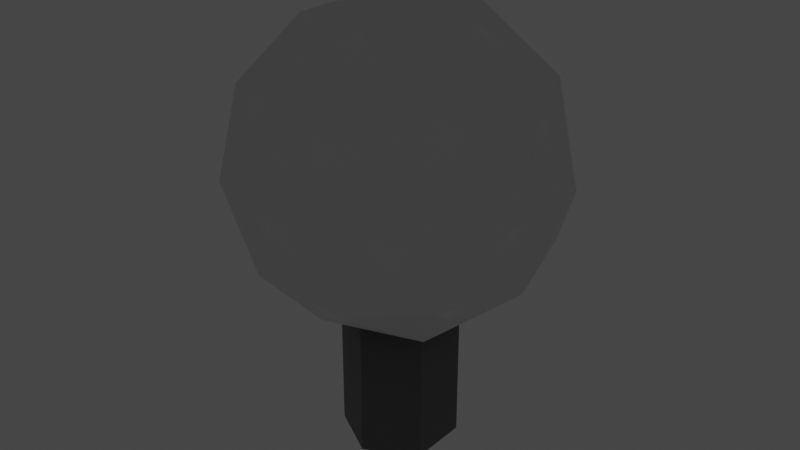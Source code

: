 # Source: Lamp.blend  (saved by Blender 3.4.6; exported with 4.5.12 LTS)
import bpy
from mathutils import Matrix  # noqa: F401  (used for matrix-valued properties, if any)

bpy.ops.wm.read_factory_settings(use_empty=True)
scene = bpy.context.scene
scene.name = 'Scene'

# ---- collections
col_lamp = bpy.data.collections.new('Lamp'); scene.collection.children.link(col_lamp)

# ---- materials (node trees are filled in below, after node groups)
mat_lamp = bpy.data.materials.new('Lamp')
mat_lamp.use_transparent_shadow = False
mat_base = bpy.data.materials.new('Base')
mat_base.use_transparent_shadow = False

# ---- material node trees
mat_lamp.use_nodes = True; mat_lamp.node_tree.nodes.clear()
_N = mat_lamp.node_tree.nodes; _L = mat_lamp.node_tree.links
n0 = _N.new('ShaderNodeBsdfPrincipled'); n0.name = 'Principled BSDF'; n0.location = (10, 300)
n0.distribution = 'GGX'
n0.subsurface_method = 'RANDOM_WALK_SKIN'
n0.inputs[3].default_value = 1.45
n0.inputs[27].default_value = (0.0, 0.0, 0.0, 1.0)
n0.inputs[28].default_value = 1.0
n1 = _N.new('ShaderNodeOutputMaterial'); n1.name = 'Material Output'; n1.location = (300, 300)
_L.new(n0.outputs[0], n1.inputs[0])
n1.is_active_output = True
mat_base.use_nodes = True; mat_base.node_tree.nodes.clear()
_N = mat_base.node_tree.nodes; _L = mat_base.node_tree.links
n0 = _N.new('ShaderNodeBsdfPrincipled'); n0.name = 'Principled BSDF'; n0.location = (10, 300)
n0.distribution = 'GGX'
n0.subsurface_method = 'RANDOM_WALK_SKIN'
n0.inputs[0].default_value = (0.07384, 0.07491, 0.07818, 1.0)
n0.inputs[3].default_value = 1.45
n0.inputs[27].default_value = (0.0, 0.0, 0.0, 1.0)
n0.inputs[28].default_value = 1.0
n1 = _N.new('ShaderNodeOutputMaterial'); n1.name = 'Material Output'; n1.location = (300, 300)
_L.new(n0.outputs[0], n1.inputs[0])
n1.is_active_output = True

# ---- world
world_world = bpy.data.worlds.new('World'); scene.world = world_world
world_world.use_nodes = True; world_world.node_tree.nodes.clear()
_N = world_world.node_tree.nodes; _L = world_world.node_tree.links
n0 = _N.new('ShaderNodeOutputWorld'); n0.name = 'World Output'; n0.location = (300, 300)
n1 = _N.new('ShaderNodeBackground'); n1.name = 'Background'; n1.location = (10, 300)
n1.inputs[0].default_value = (0.05088, 0.05088, 0.05088, 1.0)
_L.new(n1.outputs[0], n0.inputs[0])
n0.is_active_output = True
world_world.color = (0.05088, 0.05088, 0.05088)
world_world.use_sun_shadow = False
world_world.sun_shadow_jitter_overblur = 0.0

# ---- lights
light_light = bpy.data.lights.new('Light', 'POINT')
light_light.transmission_factor = 0.0
light_light.energy = 206.9
light_light.shadow_soft_size = 4.87
light_light.shadow_maximum_resolution = 0.006
light_light.use_absolute_resolution = True

# ---- meshes
me_icosphere = bpy.data.meshes.new('Icosphere')
me_icosphere.from_pydata([(0.0, 0.0, -1.0), (0.7236, -0.5257, -0.4472), (-0.2764, -0.8506, -0.4472), (-0.8944, 0.0, -0.4472), (-0.2764, 0.8506, -0.4472), (0.7236, 0.5257, -0.4472), (0.2764, -0.8506, 0.4472), (-0.7236, -0.5257, 0.4472), (-0.7236, 0.5257, 0.4472), (0.2764, 0.8506, 0.4472), (0.8944, 0.0, 0.4472), (0.0, 0.0, 1.0), (-0.1625, -0.5, -0.8507), (0.4253, -0.309, -0.8507), (0.2629, -0.809, -0.5257), (0.8506, 0.0, -0.5257), (0.4253, 0.309, -0.8507), (-0.5257, 0.0, -0.8507), (-0.6882, -0.5, -0.5257), (-0.1625, 0.5, -0.8507), (-0.6882, 0.5, -0.5257), (0.2629, 0.809, -0.5257), (0.9511, -0.309, 0.0), (0.9511, 0.309, 0.0), (0.0, -1.0, 0.0), (0.5878, -0.809, 0.0), (-0.9511, -0.309, 0.0), (-0.5878, -0.809, 0.0), (-0.5878, 0.809, 0.0), (-0.9511, 0.309, 0.0), (0.5878, 0.809, 0.0), (0.0, 1.0, 0.0), (0.6882, -0.5, 0.5257), (-0.2629, -0.809, 0.5257), (-0.8506, 0.0, 0.5257), (-0.2629, 0.809, 0.5257), (0.6882, 0.5, 0.5257), (0.1625, -0.5, 0.8507), (0.5257, 0.0, 0.8507), (-0.4253, -0.309, 0.8507), (-0.4253, 0.309, 0.8507), (0.1625, 0.5, 0.8507)], [], [(0, 13, 12), (1, 13, 15), (0, 12, 17), (0, 17, 19), (0, 19, 16), (1, 15, 22), (2, 14, 24), (3, 18, 26), (4, 20, 28), (5, 21, 30), (1, 22, 25), (2, 24, 27), (3, 26, 29), (4, 28, 31), (5, 30, 23), (6, 32, 37), (7, 33, 39), (8, 34, 40), (9, 35, 41), (10, 36, 38), (38, 41, 11), (38, 36, 41), (36, 9, 41), (41, 40, 11), (41, 35, 40), (35, 8, 40), (40, 39, 11), (40, 34, 39), (34, 7, 39), (39, 37, 11), (39, 33, 37), (33, 6, 37), (37, 38, 11), (37, 32, 38), (32, 10, 38), (23, 36, 10), (23, 30, 36), (30, 9, 36), (31, 35, 9), (31, 28, 35), (28, 8, 35), (29, 34, 8), (29, 26, 34), (26, 7, 34), (27, 33, 7), (27, 24, 33), (24, 6, 33), (25, 32, 6), (25, 22, 32), (22, 10, 32), (30, 31, 9), (30, 21, 31), (21, 4, 31), (28, 29, 8), (28, 20, 29), (20, 3, 29), (26, 27, 7), (26, 18, 27), (18, 2, 27), (24, 25, 6), (24, 14, 25), (14, 1, 25), (22, 23, 10), (22, 15, 23), (15, 5, 23), (16, 21, 5), (16, 19, 21), (19, 4, 21), (19, 20, 4), (19, 17, 20), (17, 3, 20), (17, 18, 3), (17, 12, 18), (12, 2, 18), (15, 16, 5), (15, 13, 16), (13, 0, 16), (12, 14, 2), (12, 13, 14), (13, 1, 14)])
_uv = me_icosphere.uv_layers.new(name='UVMap')
_uv.uv.foreach_set('vector', [0.1818, 0.0, 0.2273, 0.07873, 0.1364, 0.07873, 0.2727, 0.1575, 0.3182, 0.07873, 0.3636, 0.1575, 0.9091, 0.0, 0.9545, 0.07873, 0.8636, 0.07873, 0.7273, 0.0, 0.7727, 0.07873, 0.6818, 0.07873, 0.5455, 0.0, 0.5909, 0.07873, 0.5, 0.07873, 0.2727, 0.1575, 0.3636, 0.1575, 0.3182, 0.2362, 0.09091, 0.1575, 0.1818, 0.1575, 0.1364, 0.2362, 0.8182, 0.1575, 0.9091, 0.1575, 0.8636, 0.2362, 0.6364, 0.1575, 0.7273, 0.1575, 0.6818, 0.2362, 0.4545, 0.1575, 0.5455, 0.1575, 0.5, 0.2362, 0.2727, 0.1575, 0.3182, 0.2362, 0.2273, 0.2362, 0.09091, 0.1575, 0.1364, 0.2362, 0.04546, 0.2362, 0.8182, 0.1575, 0.8636, 0.2362, 0.7727, 0.2362, 0.6364, 0.1575, 0.6818, 0.2362, 0.5909, 0.2362, 0.4545, 0.1575, 0.5, 0.2362, 0.4091, 0.2362, 0.1818, 0.3149, 0.2727, 0.3149, 0.2273, 0.3937, 0.0, 0.3149, 0.09091, 0.3149, 0.04546, 0.3937, 0.7273, 0.3149, 0.8182, 0.3149, 0.7727, 0.3937, 0.5455, 0.3149, 0.6364, 0.3149, 0.5909, 0.3937, 0.3636, 0.3149, 0.4545, 0.3149, 0.4091, 0.3937, 0.4091, 0.3937, 0.5, 0.3937, 0.4545, 0.4724, 0.4091, 0.3937, 0.4545, 0.3149, 0.5, 0.3937, 0.4545, 0.3149, 0.5455, 0.3149, 0.5, 0.3937, 0.5909, 0.3937, 0.6818, 0.3937, 0.6364, 0.4724, 0.5909, 0.3937, 0.6364, 0.3149, 0.6818, 0.3937, 0.6364, 0.3149, 0.7273, 0.3149, 0.6818, 0.3937, 0.7727, 0.3937, 0.8636, 0.3937, 0.8182, 0.4724, 0.7727, 0.3937, 0.8182, 0.3149, 0.8636, 0.3937, 0.8182, 0.3149, 0.9091, 0.3149, 0.8636, 0.3937, 0.04546, 0.3937, 0.1364, 0.3937, 0.09091, 0.4724, 0.04546, 0.3937, 0.09091, 0.3149, 0.1364, 0.3937, 0.09091, 0.3149, 0.1818, 0.3149, 0.1364, 0.3937, 0.2273, 0.3937, 0.3182, 0.3937, 0.2727, 0.4724, 0.2273, 0.3937, 0.2727, 0.3149, 0.3182, 0.3937, 0.2727, 0.3149, 0.3636, 0.3149, 0.3182, 0.3937, 0.4091, 0.2362, 0.4545, 0.3149, 0.3636, 0.3149, 0.4091, 0.2362, 0.5, 0.2362, 0.4545, 0.3149, 0.5, 0.2362, 0.5455, 0.3149, 0.4545, 0.3149, 0.5909, 0.2362, 0.6364, 0.3149, 0.5455, 0.3149, 0.5909, 0.2362, 0.6818, 0.2362, 0.6364, 0.3149, 0.6818, 0.2362, 0.7273, 0.3149, 0.6364, 0.3149, 0.7727, 0.2362, 0.8182, 0.3149, 0.7273, 0.3149, 0.7727, 0.2362, 0.8636, 0.2362, 0.8182, 0.3149, 0.8636, 0.2362, 0.9091, 0.3149, 0.8182, 0.3149, 0.04546, 0.2362, 0.09091, 0.3149, 0.0, 0.3149, 0.04546, 0.2362, 0.1364, 0.2362, 0.09091, 0.3149, 0.1364, 0.2362, 0.1818, 0.3149, 0.09091, 0.3149, 0.2273, 0.2362, 0.2727, 0.3149, 0.1818, 0.3149, 0.2273, 0.2362, 0.3182, 0.2362, 0.2727, 0.3149, 0.3182, 0.2362, 0.3636, 0.3149, 0.2727, 0.3149, 0.5, 0.2362, 0.5909, 0.2362, 0.5455, 0.3149, 0.5, 0.2362, 0.5455, 0.1575, 0.5909, 0.2362, 0.5455, 0.1575, 0.6364, 0.1575, 0.5909, 0.2362, 0.6818, 0.2362, 0.7727, 0.2362, 0.7273, 0.3149, 0.6818, 0.2362, 0.7273, 0.1575, 0.7727, 0.2362, 0.7273, 0.1575, 0.8182, 0.1575, 0.7727, 0.2362, 0.8636, 0.2362, 0.9545, 0.2362, 0.9091, 0.3149, 0.8636, 0.2362, 0.9091, 0.1575, 0.9545, 0.2362, 0.9091, 0.1575, 1.0, 0.1575, 0.9545, 0.2362, 0.1364, 0.2362, 0.2273, 0.2362, 0.1818, 0.3149, 0.1364, 0.2362, 0.1818, 0.1575, 0.2273, 0.2362, 0.1818, 0.1575, 0.2727, 0.1575, 0.2273, 0.2362, 0.3182, 0.2362, 0.4091, 0.2362, 0.3636, 0.3149, 0.3182, 0.2362, 0.3636, 0.1575, 0.4091, 0.2362, 0.3636, 0.1575, 0.4545, 0.1575, 0.4091, 0.2362, 0.5, 0.07873, 0.5455, 0.1575, 0.4545, 0.1575, 0.5, 0.07873, 0.5909, 0.07873, 0.5455, 0.1575, 0.5909, 0.07873, 0.6364, 0.1575, 0.5455, 0.1575, 0.6818, 0.07873, 0.7273, 0.1575, 0.6364, 0.1575, 0.6818, 0.07873, 0.7727, 0.07873, 0.7273, 0.1575, 0.7727, 0.07873, 0.8182, 0.1575, 0.7273, 0.1575, 0.8636, 0.07873, 0.9091, 0.1575, 0.8182, 0.1575, 0.8636, 0.07873, 0.9545, 0.07873, 0.9091, 0.1575, 0.9545, 0.07873, 1.0, 0.1575, 0.9091, 0.1575, 0.3636, 0.1575, 0.4091, 0.07873, 0.4545, 0.1575, 0.3636, 0.1575, 0.3182, 0.07873, 0.4091, 0.07873, 0.3182, 0.07873, 0.3636, 0.0, 0.4091, 0.07873, 0.1364, 0.07873, 0.1818, 0.1575, 0.09091, 0.1575, 0.1364, 0.07873, 0.2273, 0.07873, 0.1818, 0.1575, 0.2273, 0.07873, 0.2727, 0.1575, 0.1818, 0.1575])
me_icosphere.materials.append(mat_lamp)
me_icosphere.update()
me_cylinder = bpy.data.meshes.new('Cylinder')
me_cylinder.from_pydata([(0.0, 1.0, -0.2988), (0.0, 1.0, 1.0), (0.866, 0.5, -0.2988), (0.866, 0.5, 1.0), (0.866, -0.5, -0.2988), (0.866, -0.5, 1.0), (0.0, -1.0, -0.2988), (0.0, -1.0, 1.0), (-0.866, -0.5, -0.2988), (-0.866, -0.5, 1.0), (-0.866, 0.5, -0.2988), (-0.866, 0.5, 1.0)], [], [(0, 1, 3, 2), (2, 3, 5, 4), (4, 5, 7, 6), (6, 7, 9, 8), (3, 1, 11, 9, 7, 5), (8, 9, 11, 10), (10, 11, 1, 0), (0, 2, 4, 6, 8, 10)])
_uv = me_cylinder.uv_layers.new(name='UVMap')
_uv.uv.foreach_set('vector', [1.0, 0.5, 1.0, 1.0, 0.8333, 1.0, 0.8333, 0.5, 0.8333, 0.5, 0.8333, 1.0, 0.6667, 1.0, 0.6667, 0.5, 0.6667, 0.5, 0.6667, 1.0, 0.5, 1.0, 0.5, 0.5, 0.5, 0.5, 0.5, 1.0, 0.3333, 1.0, 0.3333, 0.5, 0.4578, 0.37, 0.25, 0.49, 0.04215, 0.37, 0.04215, 0.13, 0.25, 0.01, 0.4578, 0.13, 0.3333, 0.5, 0.3333, 1.0, 0.1667, 1.0, 0.1667, 0.5, 0.1667, 0.5, 0.1667, 1.0, -8.941e-08, 1.0, -8.941e-08, 0.5, 0.75, 0.49, 0.9578, 0.37, 0.9578, 0.13, 0.75, 0.01, 0.5422, 0.13, 0.5422, 0.37])
me_cylinder.materials.append(mat_base)
me_cylinder.update()

# ---- objects
ob_light = bpy.data.objects.new('Light', light_light)
ob_icosphere = bpy.data.objects.new('Icosphere', me_icosphere)
ob_cylinder = bpy.data.objects.new('Cylinder', me_cylinder)

# ---- transforms, parenting, visibility, modifiers, constraints
ob_light.location = (-0.0169, 0.03049, 1.72)
ob_light.rotation_euler = (0.6503, 0.05522, 1.866)
ob_light.lock_rotations_4d = False
ob_light.empty_display_type = 'ARROWS'
ob_light.color = (0.0, 0.0, 0.0, 0.0)
ob_light.lineart.crease_threshold = 0.0
ob_icosphere.location = (0.0, 0.0, 1.772)
ob_cylinder.location = (0.0, 0.0, 0.748)
ob_cylinder.scale = (0.3564, 0.3564, -0.7518)

# ---- collection membership
col_lamp.objects.link(ob_light)
col_lamp.objects.link(ob_icosphere)
col_lamp.objects.link(ob_cylinder)

# ---- scene / render settings (as saved in the file)
scene.frame_start = 1; scene.frame_end = 250; scene.frame_set(37)
scene.render.engine = 'BLENDER_EEVEE_NEXT'
scene.cycles.sampling_pattern = 'TABULATED_SOBOL'
scene.cycles.use_light_tree = False
scene.view_settings.view_transform = 'Filmic'
bpy.context.view_layer.update()

# ---- added for rendering (the .blend has no active camera): camera
cam_auto = bpy.data.cameras.new('AutoCamera')
cam_auto.lens = 50.0
cam_auto.sensor_width = 36.0
cam_auto.clip_end = 1000.0
ob_auto_camera = bpy.data.objects.new('AutoCamera', cam_auto)
scene.collection.objects.link(ob_auto_camera)
ob_auto_camera.location = (3.62195, -4.34634, 4.28172)
ob_auto_camera.rotation_euler = (1.09748, -7.21219e-08, 0.694738)
scene.camera = ob_auto_camera
bpy.context.view_layer.update()
